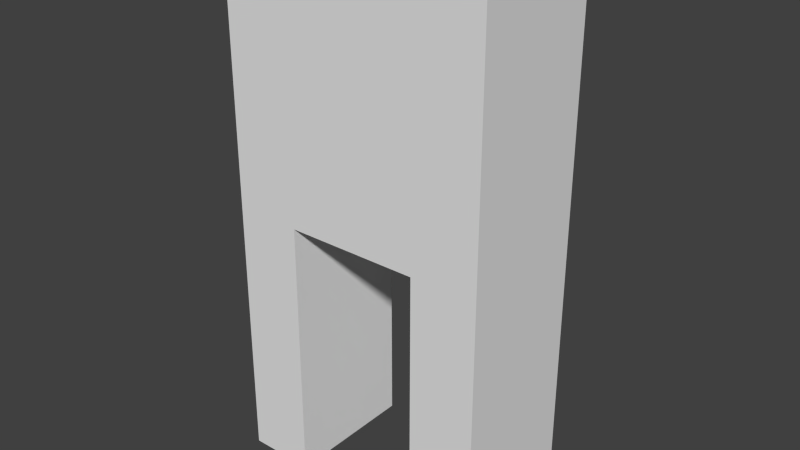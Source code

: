 # Source: body.blend  (saved by Blender 2.66.1; exported with 4.5.12 LTS)
import bpy
from mathutils import Matrix  # noqa: F401  (used for matrix-valued properties, if any)

bpy.ops.wm.read_factory_settings(use_empty=True)
scene = bpy.context.scene
scene.name = 'Scene'

# ---- collections
col_collection_1 = bpy.data.collections.new('Collection 1'); scene.collection.children.link(col_collection_1)

# ---- world
world_world = bpy.data.worlds.new('World'); scene.world = world_world
world_world.color = (0.05088, 0.05088, 0.05088)
world_world.use_sun_shadow = False
world_world.sun_shadow_jitter_overblur = 0.0
world_world.cycles.sampling_method = 'MANUAL'
world_world.cycles.sample_map_resolution = 256

# ---- meshes
me_cube_001 = bpy.data.meshes.new('Cube.001')
me_cube_001.from_pydata([(-1.0, -1.0, -1.0), (-1.0, 1.0, -1.0), (1.0, 1.0, -1.0), (1.0, -1.0, -1.0), (-1.0, -1.0, 1.0), (-1.0, 1.0, 1.0), (1.0, 1.0, 1.0), (1.0, -1.0, 1.0), (-1.0, 0.0, -1.0), (0.0, 1.0, -1.0), (1.0, 0.0, -1.0), (0.0, -1.0, -1.0), (0.0, 0.0, -1.0), (-1.0, -0.5, -1.0), (-0.5, 1.0, -1.0), (1.0, 0.5, -1.0), (0.5, -1.0, -1.0), (-1.0, 0.5, -1.0), (0.5, 1.0, -1.0), (1.0, -0.5, -1.0), (-0.5, -1.0, -1.0), (0.5, 0.0, -1.0), (-0.5, 0.0, -1.0), (0.0, -0.5, -1.0), (0.0, 0.5, -1.0), (0.5, 0.5, -1.0), (0.5, -0.5, -1.0), (-0.5, -0.5, -1.0), (-0.5, 0.5, -1.0), (-1.0, -0.75, -1.0), (-0.75, 1.0, -1.0), (1.0, 0.75, -1.0), (0.75, -1.0, -1.0), (-1.0, 0.75, -1.0), (0.75, 1.0, -1.0), (1.0, -0.75, -1.0), (-0.75, -1.0, -1.0), (0.75, 0.0, -1.0), (-0.75, 0.0, -1.0), (-1.0, 0.5, -3.0), (0.0, 0.25, -1.0), (-1.0, -0.25, -1.0), (-0.25, 1.0, -1.0), (1.0, 0.25, -1.0), (0.25, -1.0, -1.0), (-1.0, 0.25, -1.0), (0.25, 1.0, -1.0), (1.0, -0.25, -1.0), (-0.25, -1.0, -1.0), (0.25, 0.0, -1.0), (-0.25, 0.0, -1.0), (0.0, -0.25, -1.0), (0.75, 0.5, -1.0), (0.25, 0.5, -1.0), (0.5, 0.25, -1.0), (0.75, -0.5, -1.0), (0.25, -0.5, -1.0), (1.0, 0.5, -3.0), (0.5, -0.25, -1.0), (-0.25, -0.5, -1.0), (-0.75, -0.5, -1.0), (-0.5, 1.0, -3.0), (-0.5, -0.25, -1.0), (-0.25, 0.5, -1.0), (-0.75, 0.5, -1.0), (-0.5, 0.25, -1.0), (0.75, -0.25, -1.0), (-0.25, -0.25, -1.0), (0.75, 0.25, -1.0), (0.25, 0.25, -1.0), (0.0, 1.0, -3.0), (1.0, 1.0, -1.0), (0.25, -0.25, -1.0), (1.0, 1.0, -3.0), (-1.0, 1.0, -3.0), (-0.75, -0.25, -1.0), (-0.25, 0.25, -1.0), (-0.75, 0.25, -1.0), (-1.0, -1.0, -3.0), (1.0, -1.0, -3.0), (1.0, -1.0, -1.0), (0.0, -1.0, -3.0), (-1.0, -0.5, -3.0), (0.5, -1.0, -3.0), (1.0, -0.5, -3.0), (-0.5, -1.0, -3.0), (0.0, -0.5, -3.0), (0.5, -0.5, -3.0), (-0.5, -0.5, -3.0), (-1.0, -0.75, -3.0), (0.75, -1.0, -3.0), (1.0, -0.75, -3.0), (-0.75, -1.0, -3.0), (0.0, -0.75, -3.0), (0.25, -1.0, -3.0), (-0.25, -1.0, -3.0), (0.75, -0.5, -3.0), (0.25, -0.5, -3.0), (0.5, -0.75, -3.0), (-0.25, -0.5, -3.0), (-0.75, -0.5, -3.0), (-0.5, -0.75, -3.0), (0.75, -0.75, -3.0), (0.25, -0.75, -3.0), (-0.25, -0.75, -3.0), (-0.75, -0.75, -3.0), (0.5, 1.0, -3.0), (0.0, 0.5, -3.0), (0.5, 0.5, -3.0), (-0.5, 0.5, -3.0), (-0.75, 1.0, -3.0), (1.0, 0.75, -3.0), (-1.0, 0.75, -3.0), (0.75, 1.0, -3.0), (-0.25, 1.0, -3.0), (0.25, 1.0, -3.0), (0.0, 0.75, -3.0), (0.75, 0.5, -3.0), (0.25, 0.5, -3.0), (0.5, 0.75, -3.0), (-0.25, 0.5, -3.0), (-0.75, 0.5, -3.0), (-0.5, 0.75, -3.0), (0.75, 0.75, -3.0), (-0.25, 0.75, -3.0), (0.25, 0.75, -3.0), (-0.75, 0.75, -3.0)], [], [(4, 5, 1, 33, 17, 45, 8, 41, 13, 29, 0), (5, 6, 2, 34, 18, 46, 9, 42, 14, 30, 1), (6, 7, 3, 35, 19, 47, 10, 43, 15, 31, 2), (7, 4, 0, 36, 20, 48, 11, 44, 16, 32, 3), (34, 2, 73, 113), (7, 6, 5, 4), (66, 37, 10, 47), (67, 50, 12, 51), (30, 14, 61, 110), (68, 52, 15, 43), (69, 53, 25, 54), (28, 64, 121, 109), (27, 59, 99, 88), (19, 35, 91, 84), (72, 49, 21, 58), (44, 11, 81, 94), (0, 29, 89, 78), (75, 38, 22, 62), (76, 63, 24, 40), (77, 64, 28, 65), (53, 24, 107, 118), (33, 1, 74, 112), (63, 28, 109, 120), (18, 34, 113, 106), (55, 66, 47, 19), (26, 58, 66, 55), (58, 21, 37, 66), (59, 67, 51, 23), (27, 62, 67, 59), (62, 22, 50, 67), (15, 52, 117, 57), (25, 53, 118, 108), (1, 30, 110, 74), (37, 68, 43, 10), (21, 54, 68, 37), (54, 25, 52, 68), (49, 69, 54, 21), (12, 40, 69, 49), (40, 24, 53, 69), (17, 33, 112, 39), (42, 9, 70, 114), (52, 25, 108, 117), (29, 13, 82, 89), (11, 48, 95, 81), (16, 44, 94, 83), (23, 56, 97, 86), (3, 32, 90, 79), (48, 20, 85, 95), (56, 72, 58, 26), (23, 51, 72, 56), (51, 12, 49, 72), (55, 19, 84, 96), (13, 60, 100, 82), (56, 26, 87, 97), (36, 0, 78, 92), (32, 16, 83, 90), (59, 23, 86, 99), (60, 75, 62, 27), (13, 41, 75, 60), (41, 8, 38, 75), (50, 76, 40, 12), (22, 65, 76, 50), (65, 28, 63, 76), (38, 77, 65, 22), (8, 45, 77, 38), (45, 17, 64, 77), (6, 2, 73, 71), (9, 46, 115, 70), (14, 42, 114, 61), (102, 96, 84, 91), (103, 97, 87, 98), (104, 99, 86, 93), (105, 100, 88, 101), (90, 102, 91, 79), (83, 98, 102, 90), (98, 87, 96, 102), (94, 103, 98, 83), (81, 93, 103, 94), (93, 86, 97, 103), (95, 104, 93, 81), (85, 101, 104, 95), (101, 88, 99, 104), (92, 105, 101, 85), (78, 89, 105, 92), (89, 82, 100, 105), (7, 3, 79, 80), (20, 36, 92, 85), (60, 27, 88, 100), (35, 3, 79, 91), (26, 55, 96, 87), (123, 113, 73, 111), (124, 114, 70, 116), (125, 115, 106, 119), (126, 110, 61, 122), (117, 123, 111, 57), (108, 119, 123, 117), (119, 106, 113, 123), (120, 124, 116, 107), (109, 122, 124, 120), (122, 61, 114, 124), (118, 125, 119, 108), (107, 116, 125, 118), (116, 70, 115, 125), (121, 126, 122, 109), (39, 112, 126, 121), (112, 74, 110, 126), (24, 63, 120, 107), (46, 18, 106, 115), (31, 15, 57, 111), (64, 17, 39, 121), (2, 31, 111, 73)])
_uv = me_cube_001.uv_layers.new(name='UVMap')
_uv.uv.foreach_set('vector', [0.5, 1.0, 0.7703, 0.9206, 0.9548, 0.7077, 0.9949, 0.4288, 0.8779, 0.1726, 0.6409, 0.02025, 0.3591, 0.02025, 0.1221, 0.1726, 0.005089, 0.4288, 0.04518, 0.7077, 0.2297, 0.9206, 0.5, 1.0, 0.7703, 0.9206, 0.9548, 0.7077, 0.9949, 0.4288, 0.8779, 0.1726, 0.6409, 0.02025, 0.3591, 0.02025, 0.1221, 0.1726, 0.005089, 0.4288, 0.04518, 0.7077, 0.2297, 0.9206, 0.5, 1.0, 0.7703, 0.9206, 0.9548, 0.7077, 0.9949, 0.4288, 0.8779, 0.1726, 0.6409, 0.02025, 0.3591, 0.02025, 0.1221, 0.1726, 0.005089, 0.4288, 0.04518, 0.7077, 0.2297, 0.9206, 0.5, 1.0, 0.7703, 0.9206, 0.9548, 0.7077, 0.9949, 0.4288, 0.8779, 0.1726, 0.6409, 0.02025, 0.3591, 0.02025, 0.1221, 0.1726, 0.005089, 0.4288, 0.04518, 0.7077, 0.2297, 0.9206, 0.0, 0.0, 1.0, 0.0, 1.0, 1.0, 0.0, 1.0, 0.0, 0.0, 1.0, 0.0, 1.0, 1.0, 0.0, 1.0, 0.0, 0.0, 1.0, 0.0, 1.0, 1.0, 0.0, 1.0, 0.0, 0.0, 1.0, 0.0, 1.0, 1.0, 0.0, 1.0, 0.0, 0.0, 1.0, 0.0, 1.0, 1.0, 0.0, 1.0, 0.0, 0.0, 1.0, 0.0, 1.0, 1.0, 0.0, 1.0, 0.0, 0.0, 1.0, 0.0, 1.0, 1.0, 0.0, 1.0, 0.0, 0.0, 1.0, 0.0, 1.0, 1.0, 0.0, 1.0, 0.0, 0.0, 1.0, 0.0, 1.0, 1.0, 0.0, 1.0, 0.0, 0.0, 1.0, 0.0, 1.0, 1.0, 0.0, 1.0, 0.0, 0.0, 1.0, 0.0, 1.0, 1.0, 0.0, 1.0, 0.0, 0.0, 1.0, 0.0, 1.0, 1.0, 0.0, 1.0, 0.0, 0.0, 1.0, 0.0, 1.0, 1.0, 0.0, 1.0, 0.0, 0.0, 1.0, 0.0, 1.0, 1.0, 0.0, 1.0, 0.0, 0.0, 1.0, 0.0, 1.0, 1.0, 0.0, 1.0, 0.0, 0.0, 1.0, 0.0, 1.0, 1.0, 0.0, 1.0, 0.0, 0.0, 1.0, 0.0, 1.0, 1.0, 0.0, 1.0, 0.0, 0.0, 1.0, 0.0, 1.0, 1.0, 0.0, 1.0, 0.0, 0.0, 1.0, 0.0, 1.0, 1.0, 0.0, 1.0, 0.0, 0.0, 1.0, 0.0, 1.0, 1.0, 0.0, 1.0, 0.0, 0.0, 1.0, 0.0, 1.0, 1.0, 0.0, 1.0, 0.0, 0.0, 1.0, 0.0, 1.0, 1.0, 0.0, 1.0, 0.0, 0.0, 1.0, 0.0, 1.0, 1.0, 0.0, 1.0, 0.0, 0.0, 1.0, 0.0, 1.0, 1.0, 0.0, 1.0, 0.0, 0.0, 1.0, 0.0, 1.0, 1.0, 0.0, 1.0, 0.0, 0.0, 1.0, 0.0, 1.0, 1.0, 0.0, 1.0, 0.0, 0.0, 1.0, 0.0, 1.0, 1.0, 0.0, 1.0, 0.0, 0.0, 1.0, 0.0, 1.0, 1.0, 0.0, 1.0, 0.0, 0.0, 1.0, 0.0, 1.0, 1.0, 0.0, 1.0, 0.0, 0.0, 1.0, 0.0, 1.0, 1.0, 0.0, 1.0, 0.0, 0.0, 1.0, 0.0, 1.0, 1.0, 0.0, 1.0, 0.0, 0.0, 1.0, 0.0, 1.0, 1.0, 0.0, 1.0, 0.0, 0.0, 1.0, 0.0, 1.0, 1.0, 0.0, 1.0, 0.0, 0.0, 1.0, 0.0, 1.0, 1.0, 0.0, 1.0, 0.0, 0.0, 1.0, 0.0, 1.0, 1.0, 0.0, 1.0, 0.0, 0.0, 1.0, 0.0, 1.0, 1.0, 0.0, 1.0, 0.0, 0.0, 1.0, 0.0, 1.0, 1.0, 0.0, 1.0, 0.0, 0.0, 1.0, 0.0, 1.0, 1.0, 0.0, 1.0, 0.0, 0.0, 1.0, 0.0, 1.0, 1.0, 0.0, 1.0, 0.0, 0.0, 1.0, 0.0, 1.0, 1.0, 0.0, 1.0, 0.0, 0.0, 1.0, 0.0, 1.0, 1.0, 0.0, 1.0, 0.0, 0.0, 1.0, 0.0, 1.0, 1.0, 0.0, 1.0, 0.0, 0.0, 1.0, 0.0, 1.0, 1.0, 0.0, 1.0, 0.0, 0.0, 1.0, 0.0, 1.0, 1.0, 0.0, 1.0, 0.0, 0.0, 1.0, 0.0, 1.0, 1.0, 0.0, 1.0, 0.0, 0.0, 1.0, 0.0, 1.0, 1.0, 0.0, 1.0, 0.0, 0.0, 1.0, 0.0, 1.0, 1.0, 0.0, 1.0, 0.0, 0.0, 1.0, 0.0, 1.0, 1.0, 0.0, 1.0, 0.0, 0.0, 1.0, 0.0, 1.0, 1.0, 0.0, 1.0, 0.0, 0.0, 1.0, 0.0, 1.0, 1.0, 0.0, 1.0, 0.0, 0.0, 1.0, 0.0, 1.0, 1.0, 0.0, 1.0, 0.0, 0.0, 1.0, 0.0, 1.0, 1.0, 0.0, 1.0, 0.0, 0.0, 1.0, 0.0, 1.0, 1.0, 0.0, 1.0, 0.0, 0.0, 1.0, 0.0, 1.0, 1.0, 0.0, 1.0, 0.0, 0.0, 1.0, 0.0, 1.0, 1.0, 0.0, 1.0, 0.0, 0.0, 1.0, 0.0, 1.0, 1.0, 0.0, 1.0, 0.0, 0.0, 1.0, 0.0, 1.0, 1.0, 0.0, 1.0, 0.0, 0.0, 1.0, 0.0, 1.0, 1.0, 0.0, 1.0, 0.0, 0.0, 1.0, 0.0, 1.0, 1.0, 0.0, 1.0, 0.0, 0.0, 1.0, 0.0, 1.0, 1.0, 0.0, 1.0, 0.0, 0.0, 1.0, 0.0, 1.0, 1.0, 0.0, 1.0, 0.0, 0.0, 1.0, 0.0, 1.0, 1.0, 0.0, 1.0, 0.0, 0.0, 1.0, 0.0, 1.0, 1.0, 0.0, 1.0, 0.0, 0.0, 1.0, 0.0, 1.0, 1.0, 0.0, 1.0, 0.0, 0.0, 1.0, 0.0, 1.0, 1.0, 0.0, 1.0, 0.0, 0.0, 1.0, 0.0, 1.0, 1.0, 0.0, 1.0, 0.0, 0.0, 1.0, 0.0, 1.0, 1.0, 0.0, 1.0, 0.0, 0.0, 1.0, 0.0, 1.0, 1.0, 0.0, 1.0, 0.0, 0.0, 1.0, 0.0, 1.0, 1.0, 0.0, 1.0, 0.0, 0.0, 1.0, 0.0, 1.0, 1.0, 0.0, 1.0, 0.0, 0.0, 1.0, 0.0, 1.0, 1.0, 0.0, 1.0, 0.0, 0.0, 1.0, 0.0, 1.0, 1.0, 0.0, 1.0, 0.0, 0.0, 1.0, 0.0, 1.0, 1.0, 0.0, 1.0, 0.0, 0.0, 1.0, 0.0, 1.0, 1.0, 0.0, 1.0, 0.0, 0.0, 1.0, 0.0, 1.0, 1.0, 0.0, 1.0, 0.0, 0.0, 1.0, 0.0, 1.0, 1.0, 0.0, 1.0, 0.0, 0.0, 1.0, 0.0, 1.0, 1.0, 0.0, 1.0, 0.0, 0.0, 1.0, 0.0, 1.0, 1.0, 0.0, 1.0, 0.0, 0.0, 1.0, 0.0, 1.0, 1.0, 0.0, 1.0, 0.0, 0.0, 1.0, 0.0, 1.0, 1.0, 0.0, 1.0, 0.0, 0.0, 1.0, 0.0, 1.0, 1.0, 0.0, 1.0, 0.0, 0.0, 1.0, 0.0, 1.0, 1.0, 0.0, 1.0, 0.0, 0.0, 1.0, 0.0, 1.0, 1.0, 0.0, 1.0, 0.0, 0.0, 1.0, 0.0, 1.0, 1.0, 0.0, 1.0, 0.0, 0.0, 1.0, 0.0, 1.0, 1.0, 0.0, 1.0, 0.0, 0.0, 1.0, 0.0, 1.0, 1.0, 0.0, 1.0, 0.0, 0.0, 1.0, 0.0, 1.0, 1.0, 0.0, 1.0, 0.0, 0.0, 1.0, 0.0, 1.0, 1.0, 0.0, 1.0, 0.0, 0.0, 1.0, 0.0, 1.0, 1.0, 0.0, 1.0, 0.0, 0.0, 1.0, 0.0, 1.0, 1.0, 0.0, 1.0, 0.0, 0.0, 1.0, 0.0, 1.0, 1.0, 0.0, 1.0, 0.0, 0.0, 1.0, 0.0, 1.0, 1.0, 0.0, 1.0, 0.0, 0.0, 1.0, 0.0, 1.0, 1.0, 0.0, 1.0, 0.0, 0.0, 1.0, 0.0, 1.0, 1.0, 0.0, 1.0, 0.0, 0.0, 1.0, 0.0, 1.0, 1.0, 0.0, 1.0, 0.0, 0.0, 1.0, 0.0, 1.0, 1.0, 0.0, 1.0, 0.0, 0.0, 1.0, 0.0, 1.0, 1.0, 0.0, 1.0, 0.0, 0.0, 1.0, 0.0, 1.0, 1.0, 0.0, 1.0, 0.0, 0.0, 1.0, 0.0, 1.0, 1.0, 0.0, 1.0, 0.0, 0.0, 1.0, 0.0, 1.0, 1.0, 0.0, 1.0, 0.0, 0.0, 1.0, 0.0, 1.0, 1.0, 0.0, 1.0, 0.0, 0.0, 1.0, 0.0, 1.0, 1.0, 0.0, 1.0, 0.0, 0.0, 1.0, 0.0, 1.0, 1.0, 0.0, 1.0, 0.0, 0.0, 1.0, 0.0, 1.0, 1.0, 0.0, 1.0, 0.0, 0.0, 1.0, 0.0, 1.0, 1.0, 0.0, 1.0, 0.0, 0.0, 1.0, 0.0, 1.0, 1.0, 0.0, 1.0, 0.0, 0.0, 1.0, 0.0, 1.0, 1.0, 0.0, 1.0])
me_cube_001.use_remesh_preserve_volume = False
me_cube_001.use_remesh_preserve_attributes = False
me_cube_001.use_mirror_vertex_groups = False
me_cube_001.update()

# ---- objects
ob_cube = bpy.data.objects.new('Cube', me_cube_001)

# ---- transforms, parenting, visibility, modifiers, constraints
ob_cube.location = (0.0, 0.0, 3.0)
ob_cube.rotation_euler = (0.0, 0.0, -1.571)
ob_cube.scale = (0.5, 1.0, 1.0)
ob_cube.lineart.crease_threshold = 0.0

# ---- collection membership
col_collection_1.objects.link(ob_cube)

# ---- scene / render settings (as saved in the file)
scene.frame_start = 1; scene.frame_end = 250; scene.frame_set(1)
scene.render.engine = 'BLENDER_EEVEE_NEXT'
scene.render.image_settings.color_mode = 'RGB'
scene.render.image_settings.compression = 90
scene.render.resolution_percentage = 50
scene.render.dither_intensity = 0.0
scene.render.bake_margin = 2
scene.cycles.use_denoising = False
scene.cycles.samples = 10
scene.cycles.sampling_pattern = 'TABULATED_SOBOL'
scene.cycles.light_sampling_threshold = 0.0
scene.cycles.use_adaptive_sampling = False
scene.cycles.use_light_tree = False
scene.cycles.blur_glossy = 0.0
scene.cycles.volume_bounces = 1
scene.cycles.pixel_filter_type = 'GAUSSIAN'
scene.cycles.sample_clamp_indirect = 0.0
scene.view_settings.view_transform = 'Standard'
bpy.context.view_layer.update()

# ---- added for rendering (the .blend has no active camera and no usable light): camera, sun
cam_auto = bpy.data.cameras.new('AutoCamera')
cam_auto.lens = 50.0
cam_auto.sensor_width = 36.0
cam_auto.clip_end = 1000.0
ob_auto_camera = bpy.data.objects.new('AutoCamera', cam_auto)
scene.collection.objects.link(ob_auto_camera)
ob_auto_camera.location = (4.23991, -5.08789, 5.39193)
ob_auto_camera.rotation_euler = (1.09748, -7.21219e-08, 0.694738)
scene.camera = ob_auto_camera
light_auto_sun = bpy.data.lights.new('AutoSun', 'SUN')
light_auto_sun.energy = 3.0
light_auto_sun.angle = 0.0523599
ob_auto_sun = bpy.data.objects.new('AutoSun', light_auto_sun)
scene.collection.objects.link(ob_auto_sun)
ob_auto_sun.rotation_euler = (0.872665, 0.174533, 0.523599)
bpy.context.view_layer.update()
